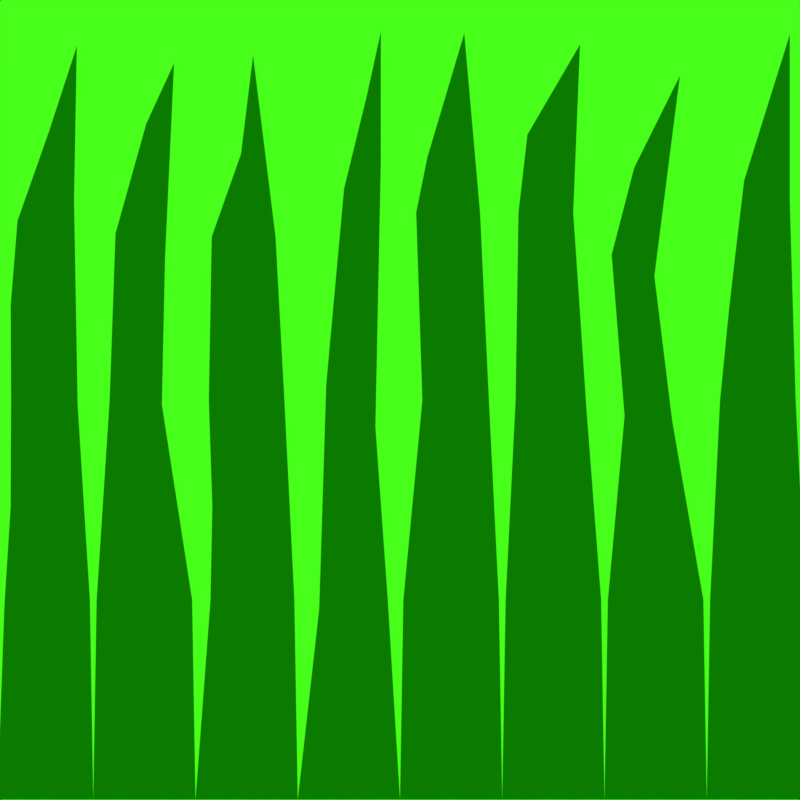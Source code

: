 # Source: gramas.blend  (saved by Blender 2.79.7; exported with 4.5.12 LTS)
import bpy
from mathutils import Matrix  # noqa: F401  (used for matrix-valued properties, if any)

bpy.ops.wm.read_factory_settings(use_empty=True)
scene = bpy.context.scene
scene.name = 'Scene'

# ---- collections
col_collection_1 = bpy.data.collections.new('Collection 1'); scene.collection.children.link(col_collection_1)
col_collection_2 = bpy.data.collections.new('Collection 2'); scene.collection.children.link(col_collection_2)
col_collection_2.hide_render = True
col_collection_2.hide_viewport = True

# ---- materials (node trees are filled in below, after node groups)
mat_material = bpy.data.materials.new('Material')
mat_material.alpha_threshold = 0.0
mat_material.use_transparent_shadow = False
mat_material.diffuse_color = (0.04967, 0.196, 0.009966, 1.0)
mat_material.roughness = 0.5
mat_material.specular_intensity = 1.0
mat_cube = bpy.data.materials.new('Cube')
mat_cube.alpha_threshold = 0.0
mat_cube.use_transparent_shadow = False
mat_cube.diffuse_color = (0.1, 0.2, 0.8, 1.0)
mat_cube.roughness = 0.5
mat_cube.line_color = (0.0, 0.0, 0.0, 1.0)

# ---- material node trees

# ---- world
world_world = bpy.data.worlds.new('World'); scene.world = world_world
world_world.color = (0.06329, 1.0, 0.01032)
world_world.use_sun_shadow = False
world_world.sun_shadow_jitter_overblur = 0.0

# ---- cameras
cam_camera = bpy.data.cameras.new('Camera')
cam_camera.clip_end = 100.0
cam_camera.lens = 35.0
cam_camera.sensor_width = 32.0
cam_camera.sensor_height = 18.0
cam_camera.ortho_scale = 7.314
cam_camera.dof.focus_distance = 0.0
cam_camera.dof.aperture_fstop = 128.0

# ---- lights
light_lamp_002 = bpy.data.lights.new('Lamp.002', 'SUN')
light_lamp_002.color = (1.0, 0.2858, 0.003573)
light_lamp_002.transmission_factor = 0.0
light_lamp_002.cutoff_distance = 30.0
light_lamp_002.angle = 0.1993
light_lamp_002.energy = 0.4
light_lamp_002.shadow_buffer_clip_start = 1.001
light_lamp_002.shadow_soft_size = 0.1
light_lamp_002.shadow_cascade_max_distance = 1000.0
light_lamp_001 = bpy.data.lights.new('Lamp.001', 'SUN')
light_lamp_001.color = (0.002057, 0.3427, 1.0)
light_lamp_001.transmission_factor = 0.0
light_lamp_001.cutoff_distance = 30.0
light_lamp_001.angle = 0.1993
light_lamp_001.energy = 0.4
light_lamp_001.shadow_buffer_clip_start = 1.001
light_lamp_001.shadow_soft_size = 0.1
light_lamp_001.shadow_cascade_max_distance = 1000.0
light_sun = bpy.data.lights.new('Sun', 'SUN')
light_sun.transmission_factor = 0.0
light_sun.cutoff_distance = 42.0
light_sun.angle = 0.1993
light_sun.energy = 1.0
light_sun.shadow_buffer_clip_start = 1.001
light_sun.shadow_soft_size = 0.1
light_sun.shadow_cascade_max_distance = 1000.0

# ---- meshes
me_plane_001 = bpy.data.meshes.new('Plane.001')
me_plane_001.from_pydata([(-1.008, 0.0, 0.0), (-0.768, 0.0, 0.0), (-0.8789, 1.673, 7.065e-07), (-0.8091, 1.887, 1.961e-07), (-0.9578, 1.449, 4.838e-08), (-0.9738, 1.0, 0.0), (-0.9904, 0.4887, 2.686e-08), (-0.7764, 0.5, 0.0), (-0.807, 0.9887, 2.686e-08), (-0.816, 1.5, 0.0), (-0.768, 0.0, 0.0), (-0.512, 0.0, 0.0), (-0.6355, 1.692, 5.298e-07), (-0.5656, 1.844, 1.671e-07), (-0.7125, 1.417, -7.525e-09), (-0.7271, 1.0, 0.0), (-0.7596, 0.5, 0.0), (-0.5204, 0.5, 0.0), (-0.5961, 0.9887, 2.686e-08), (-0.5882, 1.355, 1.402e-07), (-0.512, 0.0, 0.0), (-0.256, 0.0, 0.0), (-0.3983, 1.616, 6.903e-07), (-0.3679, 1.864, 9.925e-08), (-0.4715, 1.409, -8.209e-09), (-0.4787, 1.0, 0.0), (-0.4745, 0.5, 0.0), (-0.2644, 0.5, 0.0), (-0.2893, 1.0, 0.0), (-0.3115, 1.409, -8.209e-09), (-0.256, 0.0, 0.0), (-8.941e-08, 0.0, 0.0), (-0.08372, 1.76, 6.475e-07), (-0.048, 1.923, 3.056e-07), (-0.1401, 1.53, 2.736e-09), (-0.1849, 1.038, 3.42e-09), (-0.2024, 0.4774, -2.052e-09), (-0.031, 0.5075, 6.841e-10), (-0.06151, 0.9324, 1.612e-07), (-0.048, 1.591, 8.209e-09), (-8.941e-08, 0.0, 0.0), (0.256, 0.0, 0.0), (0.06863, 1.609, 8.569e-07), (0.161, 1.919, 1.182e-07), (0.04045, 1.47, -2.736e-09), (0.05588, 1.0, 0.0), (0.008363, 0.5, 0.0), (0.2476, 0.5, 0.0), (0.2227, 1.0, 0.0), (0.2005, 1.47, -2.736e-09), (0.256, 0.0, 0.0), (0.512, 0.0, 0.0), (0.319, 1.665, 7.226e-07), (0.4508, 1.891, 1.853e-07), (0.2965, 1.47, -2.736e-09), (0.2893, 1.0, 0.0), (0.2644, 0.5, 0.0), (0.5036, 0.5, 0.0), (0.4674, 0.9718, 6.716e-08), (0.4338, 1.47, -2.736e-09), (0.512, 0.0, 0.0), (0.768, 0.0, 0.0), (0.5862, 1.582, 6.593e-07), (0.7011, 1.813, 1.086e-07), (0.5298, 1.364, -1.231e-08), (0.5622, 0.9605, 9.402e-08), (0.5204, 0.5, 0.0), (0.7596, 0.5, 0.0), (0.6818, 0.9472, -4.789e-09), (0.637, 1.311, -1.71e-08), (0.768, 0.0, 0.0), (1.009, 0.0, 0.0), (0.8615, 1.55, 7.388e-07), (0.976, 1.916, 3.659e-09), (0.8389, 1.36, 3.165e-11), (0.8013, 1.0, 0.0), (0.7764, 0.5, 0.0), (1.016, 0.5, 0.0), (0.9907, 1.0, 0.0), (0.976, 1.5, 0.0), (-0.791, 0.733, 1.281e-08), (-0.5566, 0.7338, 1.285e-08), (0.03078, 0.7359, 0.0), (-0.2761, 0.7348, 0.0), (0.2762, 0.7368, 0.0), (0.542, 0.7377, 4.854e-08), (-0.04739, 0.7356, 8.686e-08), (0.2358, 0.7366, 0.0), (0.7883, 0.7386, 0.0), (0.4854, 0.7375, 3.381e-08), (0.7182, 0.7384, -2.553e-09), (-0.975, 0.7323, 1.406e-08), (1.004, 0.7394, 0.0), (-0.7445, 0.7332, 0.0), (-0.47, 0.7341, 0.0), (-0.1943, 0.7351, 4.65e-10), (0.2928, 1.228, -1.328e-09), (0.5409, 1.226, 2.402e-08), (-0.8113, 1.236, 1.385e-08), (0.8234, 1.224, -2.023e-09), (-0.5908, 1.235, 1.03e-07), (-0.302, 1.233, -4.662e-09), (-0.05539, 1.231, 9.185e-08), (-0.9748, 1.238, 0.0), (0.2119, 1.229, -1.332e-09), (-0.7188, 1.236, -4.253e-09), (0.4502, 1.227, 3.136e-08), (-0.4746, 1.234, -4.688e-09), (0.6476, 1.225, -1.42e-08), (-0.1673, 1.232, 3.151e-09), (0.9841, 1.223, 0.0), (0.04833, 1.23, -1.339e-09)], [], [(4, 9, 3, 2), (0, 1, 7, 6), (6, 7, 80, 91), (5, 8, 98, 103), (14, 19, 13, 12), (10, 11, 17, 16), (16, 17, 81, 93), (15, 18, 100, 105), (24, 29, 23, 22), (20, 21, 27, 26), (26, 27, 83, 94), (25, 28, 101, 107), (34, 39, 33, 32), (30, 31, 37, 36), (36, 37, 86, 95), (35, 38, 102, 109), (44, 49, 43, 42), (40, 41, 47, 46), (46, 47, 87, 82), (45, 48, 104, 111), (54, 59, 53, 52), (50, 51, 57, 56), (56, 57, 89, 84), (55, 58, 106, 96), (64, 69, 63, 62), (60, 61, 67, 66), (66, 67, 90, 85), (65, 68, 108, 97), (74, 79, 73, 72), (70, 71, 77, 76), (76, 77, 92, 88), (75, 78, 110, 99), (93, 81, 18, 15), (88, 92, 78, 75), (94, 83, 28, 25), (95, 86, 38, 35), (82, 87, 48, 45), (84, 89, 58, 55), (91, 80, 8, 5), (85, 90, 68, 65), (96, 106, 59, 54), (103, 98, 9, 4), (97, 108, 69, 64), (105, 100, 19, 14), (99, 110, 79, 74), (107, 101, 29, 24), (109, 102, 39, 34), (111, 104, 49, 44)])
me_plane_001.materials.append(mat_material)
me_plane_001.use_remesh_preserve_volume = False
me_plane_001.use_remesh_preserve_attributes = False
me_plane_001.use_mirror_vertex_groups = False
me_plane_001.update()
me_cube = bpy.data.meshes.new('Cube')
me_cube.from_pydata([(1.0, 1.0, -1.0), (1.0, -1.0, -1.0), (-1.0, -1.0, -1.0), (-1.0, 1.0, -1.0), (1.0, 1.0, 1.0), (1.0, -1.0, 1.0), (-1.0, -1.0, 1.0), (-1.0, 1.0, 1.0)], [], [(0, 1, 2, 3), (4, 7, 6, 5), (0, 4, 5, 1), (1, 5, 6, 2), (2, 6, 7, 3), (4, 0, 3, 7)])
me_cube.materials.append(mat_cube)
me_cube.use_remesh_preserve_volume = False
me_cube.use_remesh_preserve_attributes = False
me_cube.use_mirror_vertex_groups = False
me_cube.update()

# ---- objects
ob_plane_001 = bpy.data.objects.new('Plane.001', me_plane_001)
ob_lamp_002 = bpy.data.objects.new('Lamp.002', light_lamp_002)
ob_lamp_001 = bpy.data.objects.new('Lamp.001', light_lamp_001)
ob_lamp = bpy.data.objects.new('Lamp', light_sun)
ob_camera = bpy.data.objects.new('Camera', cam_camera)
ob_cube = bpy.data.objects.new('Cube', me_cube)

# ---- transforms, parenting, visibility, modifiers, constraints
ob_plane_001.location = (-0.01418, 4.371e-08, 0.0)
ob_plane_001.rotation_euler = (1.571, -0.0, 0.0)
ob_plane_001.lineart.crease_threshold = 0.0
ob_lamp_002.location = (7.781, 4.307, 6.73)
ob_lamp_002.rotation_euler = (3.142, -0.0, 0.0)
ob_lamp_002.lock_rotations_4d = False
ob_lamp_002.empty_display_type = 'ARROWS'
ob_lamp_002.color = (0.0, 0.0, 0.0, 0.0)
ob_lamp_002.lineart.crease_threshold = 0.0
ob_lamp_001.location = (7.781, 4.307, 6.73)
ob_lamp_001.lock_rotations_4d = False
ob_lamp_001.empty_display_type = 'ARROWS'
ob_lamp_001.color = (0.0, 0.0, 0.0, 0.0)
ob_lamp_001.lineart.crease_threshold = 0.0
ob_lamp.location = (10.31, 3.409, 14.65)
ob_lamp.rotation_euler = (0.6503, 0.05522, 1.866)
ob_lamp.lock_rotations_4d = False
ob_lamp.empty_display_type = 'ARROWS'
ob_lamp.color = (0.0, 0.0, 0.0, 0.0)
ob_lamp.lineart.crease_threshold = 0.0
ob_camera.location = (-0.01418, -2.191, 1.0)
ob_camera.rotation_euler = (1.571, -0.0, 0.0)
ob_camera.scale = (1.0, 1.0, 1.0)
ob_camera.lock_rotations_4d = False
ob_camera.empty_display_type = 'ARROWS'
ob_camera.color = (0.0, 0.0, 0.0, 0.0)
ob_camera.display_type = 'WIRE'
ob_camera.lineart.crease_threshold = 0.0
ob_cube.location = (0.0, 0.0, 1.0)
ob_cube.lock_rotations_4d = False
ob_cube.empty_display_type = 'ARROWS'
ob_cube.lineart.crease_threshold = 0.0

# ---- collection membership
col_collection_1.objects.link(ob_plane_001)
col_collection_1.objects.link(ob_lamp_002)
col_collection_1.objects.link(ob_lamp_001)
col_collection_1.objects.link(ob_lamp)
col_collection_1.objects.link(ob_camera)
col_collection_2.objects.link(ob_cube)

# ---- scene / render settings (as saved in the file)
scene.camera = ob_camera
scene.frame_start = 1; scene.frame_end = 250; scene.frame_set(1)
scene.render.engine = 'BLENDER_EEVEE_NEXT'
scene.render.resolution_x = 1024
scene.render.resolution_y = 1024
scene.render.resolution_percentage = 50
scene.render.dither_intensity = 0.0
scene.render.film_transparent = True
scene.cycles.use_denoising = False
scene.cycles.samples = 128
scene.cycles.sampling_pattern = 'TABULATED_SOBOL'
scene.cycles.use_adaptive_sampling = False
scene.cycles.use_light_tree = False
scene.view_settings.view_transform = 'Standard'
bpy.context.view_layer.update()
